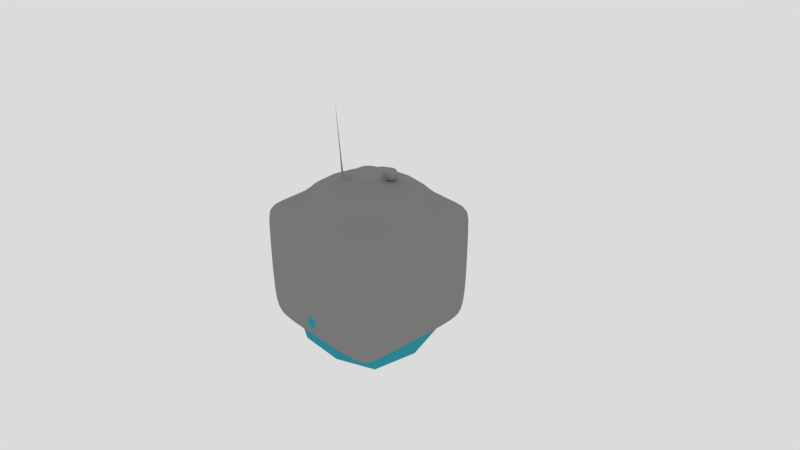 # Source: pusher2.blend  (saved by Blender 2.79.0; exported with 4.5.12 LTS)
import bpy
from mathutils import Matrix  # noqa: F401  (used for matrix-valued properties, if any)

bpy.ops.wm.read_factory_settings(use_empty=True)
scene = bpy.context.scene
scene.name = 'Scene'

# ---- collections
col_collection_1 = bpy.data.collections.new('Collection 1'); scene.collection.children.link(col_collection_1)

# ---- materials (node trees are filled in below, after node groups)
mat_lau = bpy.data.materials.new('Lau')
mat_lau.alpha_threshold = 0.0
mat_lau.diffuse_color = (0.0331, 0.3278, 0.402, 1.0)
mat_lau.roughness = 0.5
mat_material = bpy.data.materials.new('Material')
mat_material.alpha_threshold = 0.0
mat_material.diffuse_color = (0.2542, 0.2542, 0.2542, 1.0)
mat_material.roughness = 0.5
mat_material.line_color = (0.0, 0.0, 0.0, 1.0)

# ---- material node trees
mat_lau.use_nodes = True; mat_lau.node_tree.nodes.clear()
_N = mat_lau.node_tree.nodes; _L = mat_lau.node_tree.links
n0 = _N.new('ShaderNodeOutputMaterial'); n0.name = 'Material Output'; n0.location = (300, 300)
n1 = _N.new('ShaderNodeBsdfDiffuse'); n1.name = 'Diffuse BSDF'; n1.location = (10, 300)
n1.inputs[0].default_value = (0.03319, 0.3269, 0.402, 1.0)
_L.new(n1.outputs[0], n0.inputs[0])
n0.is_active_output = True
mat_material.use_nodes = True; mat_material.node_tree.nodes.clear()
_N = mat_material.node_tree.nodes; _L = mat_material.node_tree.links
n0 = _N.new('ShaderNodeOutputMaterial'); n0.name = 'Material Output'; n0.location = (300, 300)
n1 = _N.new('ShaderNodeBsdfDiffuse'); n1.name = 'Diffuse BSDF'; n1.location = (10, 300)
n1.inputs[0].default_value = (0.2529, 0.2529, 0.2529, 1.0)
_L.new(n1.outputs[0], n0.inputs[0])
n0.is_active_output = True

# ---- world
world_world = bpy.data.worlds.new('World'); scene.world = world_world
world_world.use_nodes = True; world_world.node_tree.nodes.clear()
_N = world_world.node_tree.nodes; _L = world_world.node_tree.links
n0 = _N.new('ShaderNodeOutputWorld'); n0.name = 'World Output'; n0.location = (300, 300)
n1 = _N.new('ShaderNodeBackground'); n1.name = 'Background'; n1.location = (10, 300)
n1.inputs[0].default_value = (0.7106, 0.7106, 0.7106, 1.0)
_L.new(n1.outputs[0], n0.inputs[0])
n0.is_active_output = True
world_world.color = (0.05088, 0.05088, 0.05088)
world_world.use_sun_shadow = False
world_world.sun_shadow_jitter_overblur = 0.0
world_world.cycles.sampling_method = 'MANUAL'

# ---- cameras
cam_camera = bpy.data.cameras.new('Camera')
cam_camera.clip_end = 100.0
cam_camera.lens = 35.0
cam_camera.sensor_width = 32.0
cam_camera.sensor_height = 18.0
cam_camera.ortho_scale = 7.314
cam_camera.dof.focus_distance = 0.0

# ---- meshes
me_icosphere = bpy.data.meshes.new('Icosphere')
me_icosphere.from_pydata([(0.0, 0.0, -1.0), (0.7236, -0.5257, -0.4472), (-0.2764, -0.8506, -0.4472), (-0.8944, 0.0, -0.4472), (-0.2764, 0.8506, -0.4472), (0.7236, 0.5257, -0.4472), (0.2764, -0.8506, 0.4472), (-0.7236, -0.5257, 0.4472), (-0.7236, 0.5257, 0.4472), (0.2764, 0.8506, 0.4472), (0.8944, 0.0, 0.4472), (0.0, 0.0, 1.0), (-0.1625, -0.5, -0.8507), (0.4253, -0.309, -0.8507), (0.2629, -0.809, -0.5257), (0.8506, 0.0, -0.5257), (0.4253, 0.309, -0.8507), (-0.5257, 0.0, -0.8507), (-0.6882, -0.5, -0.5257), (-0.1625, 0.5, -0.8507), (-0.6882, 0.5, -0.5257), (0.2629, 0.809, -0.5257), (0.9511, -0.309, 0.0), (0.9511, 0.309, 0.0), (0.0, -1.0, 0.0), (0.5878, -0.809, 0.0), (-0.9511, -0.309, 0.0), (-0.5878, -0.809, 0.0), (-0.5878, 0.809, 0.0), (-0.9511, 0.309, 0.0), (0.5878, 0.809, 0.0), (0.0, 1.0, 0.0), (0.6882, -0.5, 0.5257), (-0.2629, -0.809, 0.5257), (-0.8506, 0.0, 0.5257), (-0.2629, 0.809, 0.5257), (0.6882, 0.5, 0.5257), (0.1625, -0.5, 0.8507), (0.5257, 0.0, 0.8507), (-0.4253, -0.309, 0.8507), (-0.4253, 0.309, 0.8507), (0.1625, 0.5, 0.8507)], [], [(0, 13, 12), (1, 13, 15), (0, 12, 17), (0, 17, 19), (0, 19, 16), (1, 15, 22), (2, 14, 24), (3, 18, 26), (4, 20, 28), (5, 21, 30), (1, 22, 25), (2, 24, 27), (3, 26, 29), (4, 28, 31), (5, 30, 23), (6, 32, 37), (7, 33, 39), (8, 34, 40), (9, 35, 41), (10, 36, 38), (38, 41, 11), (38, 36, 41), (36, 9, 41), (41, 40, 11), (41, 35, 40), (35, 8, 40), (40, 39, 11), (40, 34, 39), (34, 7, 39), (39, 37, 11), (39, 33, 37), (33, 6, 37), (37, 38, 11), (37, 32, 38), (32, 10, 38), (23, 36, 10), (23, 30, 36), (30, 9, 36), (31, 35, 9), (31, 28, 35), (28, 8, 35), (29, 34, 8), (29, 26, 34), (26, 7, 34), (27, 33, 7), (27, 24, 33), (24, 6, 33), (25, 32, 6), (25, 22, 32), (22, 10, 32), (30, 31, 9), (30, 21, 31), (21, 4, 31), (28, 29, 8), (28, 20, 29), (20, 3, 29), (26, 27, 7), (26, 18, 27), (18, 2, 27), (24, 25, 6), (24, 14, 25), (14, 1, 25), (22, 23, 10), (22, 15, 23), (15, 5, 23), (16, 21, 5), (16, 19, 21), (19, 4, 21), (19, 20, 4), (19, 17, 20), (17, 3, 20), (17, 18, 3), (17, 12, 18), (12, 2, 18), (15, 16, 5), (15, 13, 16), (13, 0, 16), (12, 14, 2), (12, 13, 14), (13, 1, 14)])
me_icosphere.materials.append(mat_lau)
me_icosphere.use_remesh_preserve_volume = False
me_icosphere.use_remesh_preserve_attributes = False
me_icosphere.use_mirror_vertex_groups = False
me_icosphere.update()
me_cube = bpy.data.meshes.new('Cube')
me_cube.from_pydata([(0.5287, 0.5287, 1.0), (0.862, 0.862, 0.862), (0.5287, -0.5287, 1.0), (0.862, -0.862, 0.862), (-0.5287, -0.5287, 1.0), (-0.862, -0.862, 0.862), (-0.5287, 0.5287, 1.0), (-0.862, 0.862, 0.862), (1.0, 0.6958, 0.5287), (0.6958, 1.0, 0.5287), (0.8913, 0.8913, 0.7912), (0.9109, 0.9109, 0.5287), (0.6958, -1.0, 0.5287), (1.0, -0.6958, 0.5287), (0.8913, -0.8913, 0.7912), (0.9109, -0.9109, 0.5287), (-1.0, -0.6958, 0.5287), (-0.6958, -1.0, 0.5287), (-0.8913, -0.8913, 0.7912), (-0.9109, -0.9109, 0.5287), (-0.6958, 1.0, 0.5287), (-1.0, 0.6958, 0.5287), (-0.8913, 0.8913, 0.7912), (-0.9109, 0.9109, 0.5287), (0.6327, 0.6829, -1.0), (0.6958, 1.0, -0.6829), (0.6773, 0.9071, -0.9071), (0.6829, 0.6327, -1.0), (1.0, 0.6958, -0.6829), (0.9071, 0.6773, -0.9071), (0.6682, 0.6682, -1.0), (0.9109, 0.9109, -0.6829), (0.8398, 0.8398, -0.9071), (0.6829, -0.6327, -1.0), (1.0, -0.6958, -0.6829), (0.9071, -0.6773, -0.9071), (0.6327, -0.6829, -1.0), (0.6958, -1.0, -0.6829), (0.6773, -0.9071, -0.9071), (0.6682, -0.6682, -1.0), (0.9109, -0.9109, -0.6829), (0.8398, -0.8398, -0.9071), (-0.6327, -0.6829, -1.0), (-0.6958, -1.0, -0.6829), (-0.6773, -0.9071, -0.9071), (-0.6829, -0.6327, -1.0), (-1.0, -0.6958, -0.6829), (-0.9071, -0.6773, -0.9071), (-0.6682, -0.6682, -1.0), (-0.9109, -0.9109, -0.6829), (-0.8398, -0.8398, -0.9071), (-0.6829, 0.6327, -1.0), (-1.0, 0.6958, -0.6829), (-0.9071, 0.6773, -0.9071), (-0.6327, 0.6829, -1.0), (-0.6958, 1.0, -0.6829), (-0.6773, 0.9071, -0.9071), (-0.6682, 0.6682, -1.0), (-0.9109, 0.9109, -0.6829), (-0.8398, 0.8398, -0.9071), (0.2767, 0.2767, 1.186), (0.2767, 0.2767, 1.04), (0.3316, 0.3316, 1.025), (0.1669, 0.1669, 1.04), (0.2153, -0.05009, 1.04), (0.05009, -0.2153, 1.04), (0.3316, -0.3316, 1.025), (0.1669, -0.1669, 1.04), (-0.2153, 0.05009, 1.04), (-0.05009, 0.2153, 1.04), (-0.3316, 0.3316, 1.025), (-0.1669, 0.1669, 1.04), (-0.05009, -0.2153, 1.04), (-0.2153, -0.05009, 1.04), (-0.3316, -0.3316, 1.025), (-0.1669, -0.1669, 1.04), (0.1669, 0.1669, 1.186), (0.05009, -0.2153, 1.186), (0.2153, -0.05009, 1.186), (0.1669, -0.1669, 1.186), (-0.05009, 0.2153, 1.186), (-0.2153, 0.05009, 1.186), (-0.1669, 0.1669, 1.186), (-0.2153, -0.05009, 1.186), (-0.05009, -0.2153, 1.186), (-0.1669, -0.1669, 1.186), (0.2021, 0.3076, 1.186), (0.1276, 0.2927, 1.186), (0.2927, 0.1276, 1.186), (0.3076, 0.2021, 1.186), (0.3076, 0.2021, 1.04), (0.2927, 0.1276, 1.04), (0.1276, 0.2927, 1.04), (0.2021, 0.3076, 1.04), (0.02603, 0.2139, 1.046), (0.103, 0.2129, 1.063), (0.1099, 0.1786, 1.063), (0.1098, 0.2027, 1.061), (0.07806, 0.1972, 1.063), (0.2129, 0.103, 1.063), (0.2139, 0.02603, 1.046), (0.2027, 0.1098, 1.061), (0.1786, 0.1099, 1.063), (0.1972, 0.07806, 1.063), (0.2139, 0.02603, 1.186), (0.2129, 0.103, 1.186), (0.1786, 0.1099, 1.186), (0.1972, 0.07806, 1.186), (0.103, 0.2129, 1.186), (0.02603, 0.2139, 1.186), (0.1099, 0.1786, 1.186), (0.07806, 0.1972, 1.186), (-0.2314, -0.2728, 1.07), (-0.144, -0.2366, 1.075), (-0.1803, -0.2216, 1.075), (-0.2169, -0.3122, 2.117), (-0.2086, -0.3088, 2.117), (-0.212, -0.3074, 2.117), (-0.1992, -0.2541, 1.106), (-0.1847, -0.2396, 1.107), (-0.1745, -0.2438, 1.107)], [], [(24, 30, 27, 33, 39, 36, 42, 48, 45, 51, 57, 54), (52, 21, 23, 58), (6, 4, 74, 73, 68, 70), (10, 9, 20, 22, 7, 1), (28, 8, 13, 34), (0, 2, 3, 1), (3, 5, 18, 17, 12, 14), (1, 3, 14, 13, 8, 10), (1, 7, 6, 0), (2, 4, 5, 3), (5, 7, 22, 21, 16, 18), (4, 6, 7, 5), (19, 49, 43, 17), (8, 11, 10), (11, 9, 10), (12, 15, 14), (15, 13, 14), (16, 19, 18), (19, 17, 18), (20, 23, 22), (23, 21, 22), (15, 40, 34, 13), (9, 25, 55, 20), (58, 23, 20, 55), (37, 12, 17, 43), (12, 37, 40, 15), (46, 16, 21, 52), (16, 46, 49, 19), (8, 28, 31, 11), (27, 30, 32, 29), (29, 32, 31, 28), (30, 24, 26, 32), (32, 26, 25, 31), (57, 51, 53, 59), (59, 53, 52, 58), (54, 57, 59, 56), (56, 59, 58, 55), (36, 39, 41, 38), (38, 41, 40, 37), (39, 33, 35, 41), (41, 35, 34, 40), (45, 48, 50, 47), (47, 50, 49, 46), (48, 42, 44, 50), (50, 44, 43, 49), (33, 27, 29, 35), (35, 29, 28, 34), (55, 25, 26, 56), (56, 26, 24, 54), (37, 43, 44, 38), (38, 44, 42, 36), (46, 52, 53, 47), (47, 53, 51, 45), (11, 31, 25, 9), (108, 110, 76, 60, 86, 87), (63, 96, 95, 92, 93, 61), (68, 73, 83, 81), (72, 65, 77, 84), (76, 106, 105, 88, 89, 60), (63, 102, 101, 62), (4, 2, 66, 65, 72, 74), (105, 99, 91, 88), (95, 108, 87, 92), (64, 100, 104, 78), (64, 67, 66), (67, 65, 66), (68, 71, 70), (71, 69, 70), (75, 74, 112, 114), (75, 73, 74), (72, 84, 85, 75), (75, 85, 83, 73), (80, 69, 71, 82), (82, 71, 68, 81), (104, 106, 76, 110, 109, 80, 82, 81, 83, 85, 84, 77, 79, 78), (0, 6, 70, 69, 94, 97, 62), (64, 78, 79, 67), (67, 79, 77, 65), (2, 0, 62, 101, 100, 64, 66), (94, 69, 80, 109), (89, 90, 61, 60), (99, 102, 63, 61, 90, 91), (88, 91, 90, 89), (92, 87, 86, 93), (60, 61, 93, 86), (94, 98, 95, 96, 97), (99, 103, 100, 101, 102), (104, 107, 106), (107, 105, 106), (108, 111, 110), (111, 109, 110), (104, 100, 103, 107), (107, 103, 99, 105), (94, 109, 111, 98), (98, 111, 108, 95), (97, 96, 63, 62), (119, 118, 115, 117), (72, 75, 114, 113), (74, 72, 113, 112), (116, 117, 115), (120, 119, 117, 116), (118, 120, 116, 115), (112, 113, 120, 118), (113, 114, 119, 120), (114, 112, 118, 119)])
me_cube.materials.append(mat_material)
me_cube.use_remesh_preserve_volume = False
me_cube.use_remesh_preserve_attributes = False
me_cube.use_mirror_vertex_groups = False
me_cube.update()

# ---- objects
ob_icosphere = bpy.data.objects.new('Icosphere', me_icosphere)
ob_cube = bpy.data.objects.new('Cube', me_cube)
ob_camera = bpy.data.objects.new('Camera', cam_camera)

# ---- transforms, parenting, visibility, modifiers, constraints
ob_icosphere.location = (0.0, 0.0, -0.5846)
ob_icosphere.lineart.crease_threshold = 0.0
ob_cube.location = (0.0, 0.0, 0.0)
ob_cube.lock_rotations_4d = False
ob_cube.empty_display_type = 'ARROWS'
ob_cube.lineart.crease_threshold = 0.0
_m = ob_cube.modifiers.new('Subsurf', 'SUBSURF')
_m.uv_smooth = 'PRESERVE_CORNERS'
_m.quality = 2
_m.levels = 0
_m.show_only_control_edges = False
ob_camera.location = (7.481, -6.508, 5.344)
ob_camera.rotation_euler = (1.109, 0.0, 0.8149)
ob_camera.lock_rotations_4d = False
ob_camera.empty_display_type = 'ARROWS'
ob_camera.color = (0.0, 0.0, 0.0, 0.0)
ob_camera.display_type = 'WIRE'
ob_camera.lineart.crease_threshold = 0.0

# ---- collection membership
col_collection_1.objects.link(ob_icosphere)
col_collection_1.objects.link(ob_cube)
col_collection_1.objects.link(ob_camera)

# ---- scene / render settings (as saved in the file)
scene.camera = ob_camera
scene.frame_start = 1; scene.frame_end = 250; scene.frame_set(1)
scene.render.engine = 'CYCLES'
scene.render.resolution_percentage = 50
scene.render.dither_intensity = 0.0
scene.cycles.use_denoising = False
scene.cycles.samples = 128
scene.cycles.sampling_pattern = 'TABULATED_SOBOL'
scene.cycles.use_adaptive_sampling = False
scene.cycles.use_light_tree = False
scene.cycles.blur_glossy = 0.0
scene.cycles.sample_clamp_indirect = 0.0
scene.view_settings.view_transform = 'Standard'
bpy.context.view_layer.update()
